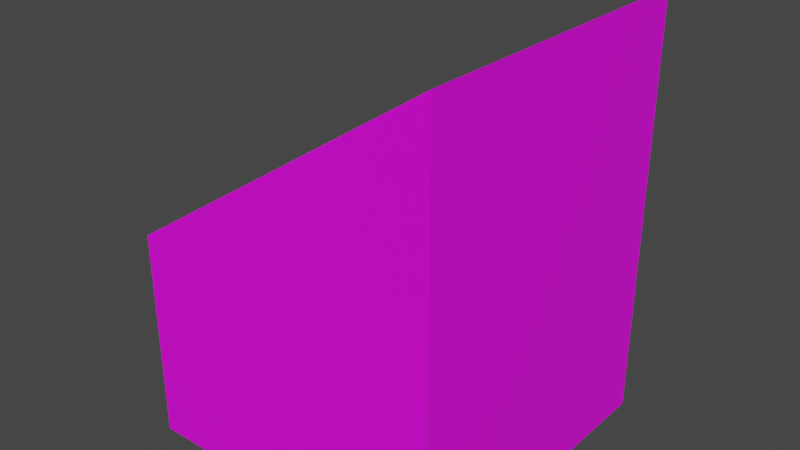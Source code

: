 # Source: edge1.blend  (saved by Blender 2.91.10; exported with 4.5.12 LTS)
import bpy
from mathutils import Matrix  # noqa: F401  (used for matrix-valued properties, if any)

bpy.ops.wm.read_factory_settings(use_empty=True)
scene = bpy.context.scene
scene.name = 'Scene'

# ---- collections
col_collection = bpy.data.collections.new('Collection'); scene.collection.children.link(col_collection)

# ---- images (referenced by path relative to the original .blend; pixels are not part of the script)
import os
ASSET_DIR = os.environ.get("B2B_ASSET_DIR", "")  # directory of the original .blend (textures are referenced by path, not embedded)
HERE = os.path.dirname(os.path.abspath(__file__))  # packed textures are extracted next to this script under _unpacked/

def load_image(name, relpath, width, height, colorspace="sRGB"):
    """Load a texture the original file referenced (path relative to the .blend, or extracted next to this script)."""
    p = next((c for c in (os.path.join(HERE, relpath), os.path.join(ASSET_DIR, relpath)) if relpath and os.path.exists(c)), "")
    if p:
        img = bpy.data.images.load(p, check_existing=True)
        img.name = name
    else:  # same state as the original file: an image datablock whose file is absent (Cycles renders it pink)
        img = bpy.data.images.new(name, width, height)
        img.source = "FILE"
        img.filepath = "//" + (relpath or name)
    img.colorspace_settings.name = colorspace
    return img
img_blank_texture_512_jpg = load_image('blank_texture_512.jpg', 'blank_texture_512.jpg', 1024, 1024, 'sRGB')

# ---- materials (node trees are filled in below, after node groups)
mat_whitetile = bpy.data.materials.new('WhiteTile')
mat_whitetile.use_transparent_shadow = False
mat_whitetile.roughness = 0.5

# ---- material node trees
mat_whitetile.use_nodes = True; mat_whitetile.node_tree.nodes.clear()
_N = mat_whitetile.node_tree.nodes; _L = mat_whitetile.node_tree.links
n0 = _N.new('ShaderNodeBsdfPrincipled'); n0.name = 'Principled BSDF'; n0.location = (10, 300)
n0.distribution = 'GGX'
n0.subsurface_method = 'BURLEY'
n0.inputs[3].default_value = 1.45
n0.inputs[27].default_value = (0.0, 0.0, 0.0, 1.0)
n0.inputs[28].default_value = 1.0
n1 = _N.new('ShaderNodeOutputMaterial'); n1.name = 'Material Output'; n1.location = (300, 300)
n2 = _N.new('ShaderNodeNormalMap'); n2.name = 'Normal Map'; n2.location = (-300, -300)
n2.label = 'Normal/Map'
n2.inputs[0].default_value = 0.0
n3 = _N.new('ShaderNodeTexImage'); n3.name = 'Image Texture'; n3.location = (-300, 600)
n3.image = img_blank_texture_512_jpg
_L.new(n0.outputs[0], n1.inputs[0])
_L.new(n2.outputs[0], n0.inputs[5])
_L.new(n3.outputs[0], n0.inputs[0])
n1.is_active_output = True

# ---- world
world_world = bpy.data.worlds.new('World'); scene.world = world_world
world_world.use_nodes = True; world_world.node_tree.nodes.clear()
_N = world_world.node_tree.nodes; _L = world_world.node_tree.links
n0 = _N.new('ShaderNodeOutputWorld'); n0.name = 'World Output'; n0.location = (300, 300)
n1 = _N.new('ShaderNodeBackground'); n1.name = 'Background'; n1.location = (10, 300)
n1.inputs[0].default_value = (0.05088, 0.05088, 0.05088, 1.0)
_L.new(n1.outputs[0], n0.inputs[0])
n0.is_active_output = True
world_world.color = (0.05088, 0.05088, 0.05088)
world_world.use_sun_shadow = False
world_world.sun_shadow_jitter_overblur = 0.0

# ---- meshes
me_cube_004 = bpy.data.meshes.new('Cube.004')
me_cube_004.from_pydata([(-3.0, -3.0, 0.0), (-3.0, 3.0, 0.0), (3.0, -3.0, 0.0), (3.0, 3.0, 0.0), (3.0, -3.0, 8.0), (-3.0, -3.0, 4.0), (3.0, 3.0, 4.0), (-3.0, 3.0, 4.0), (3.0, -3.0, 4.0), (-3.0, -3.0, 8.0)], [], [(1, 7, 6, 3), (3, 6, 8, 2), (8, 5, 0, 2), (1, 3, 2, 0), (7, 5, 9), (4, 6, 7, 9), (9, 5, 8, 4), (6, 4, 8), (0, 5, 7, 1)])
_uv = me_cube_004.uv_layers.new(name='UVMap')
_uv.uv.foreach_set('vector', [-2.0, -3.0, 2.0, -3.0, 2.0, 3.0, -2.0, 3.0, -2.0, -3.0, 2.0, -3.0, 2.0, 3.0, -2.0, 3.0, -3.0, -2.0, 3.0, -2.0, 3.0, 2.0, -3.0, 2.0, -3.0, -3.0, 3.0, -3.0, 3.0, 3.0, -3.0, 3.0, -4.0, -1.0, 2.0, -1.0, 2.0, 3.0, -4.007, -3.0, 3.009, -3.0, 3.009, 3.0, -4.007, 3.0, -2.0, -3.0, 2.0, -3.0, 2.0, 3.0, -2.0, 3.0, -4.0, 1.999, 2.0, -2.001, 2.0, 1.999, -2.0, -3.0, 2.0, -3.0, 2.0, 3.0, -2.0, 3.0])
me_cube_004.materials.append(mat_whitetile)
me_cube_004.use_remesh_fix_poles = True
me_cube_004.use_remesh_preserve_attributes = False
me_cube_004.use_mirror_vertex_groups = False
me_cube_004.update()

# ---- objects
ob_cube_001 = bpy.data.objects.new('Cube.001', me_cube_004)

# ---- transforms, parenting, visibility, modifiers, constraints
ob_cube_001.location = (0.0, 0.0, 0.0)
ob_cube_001.rotation_euler = (0.0, -0.0, 1.571)
ob_cube_001.lineart.crease_threshold = 0.0

# ---- collection membership
col_collection.objects.link(ob_cube_001)

# ---- scene / render settings (as saved in the file)
scene.frame_start = 1; scene.frame_end = 250; scene.frame_set(1)
scene.render.engine = 'BLENDER_EEVEE_NEXT'
scene.cycles.use_denoising = False
scene.cycles.samples = 128
scene.cycles.sampling_pattern = 'TABULATED_SOBOL'
scene.cycles.use_adaptive_sampling = False
scene.cycles.use_light_tree = False
scene.view_settings.view_transform = 'Filmic'
bpy.context.view_layer.update()

# ---- added for rendering (the .blend has no active camera and no usable light): camera, sun
cam_auto = bpy.data.cameras.new('AutoCamera')
cam_auto.lens = 50.0
cam_auto.sensor_width = 36.0
cam_auto.clip_end = 1000.0
ob_auto_camera = bpy.data.objects.new('AutoCamera', cam_auto)
scene.collection.objects.link(ob_auto_camera)
ob_auto_camera.location = (10.7899, -12.9479, 12.6319)
ob_auto_camera.rotation_euler = (1.09748, -7.21219e-08, 0.694738)
scene.camera = ob_auto_camera
light_auto_sun = bpy.data.lights.new('AutoSun', 'SUN')
light_auto_sun.energy = 3.0
light_auto_sun.angle = 0.0523599
ob_auto_sun = bpy.data.objects.new('AutoSun', light_auto_sun)
scene.collection.objects.link(ob_auto_sun)
ob_auto_sun.rotation_euler = (0.872665, 0.174533, 0.523599)
bpy.context.view_layer.update()

